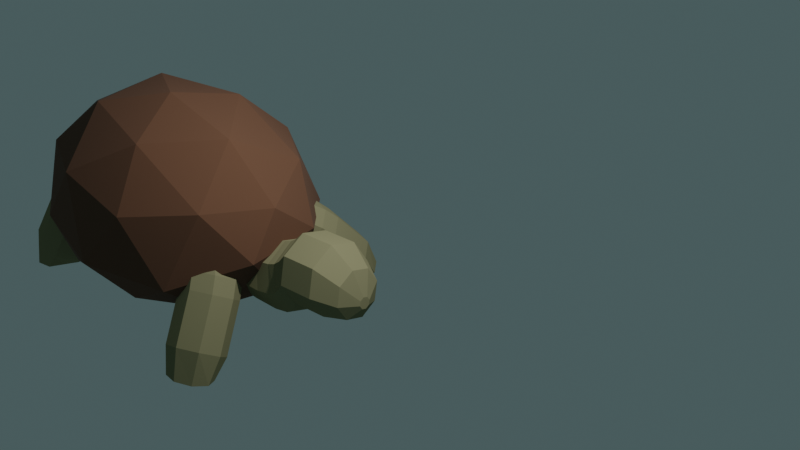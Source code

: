 # Source: Tortoise_Basic_model_.blend  (saved by Blender 2.80.75; exported with 4.5.12 LTS)
import bpy
from mathutils import Matrix  # noqa: F401  (used for matrix-valued properties, if any)

bpy.ops.wm.read_factory_settings(use_empty=True)
scene = bpy.context.scene
scene.name = 'Scene'

# ---- collections
col_collection = bpy.data.collections.new('Collection'); scene.collection.children.link(col_collection)

# ---- materials (node trees are filled in below, after node groups)
mat_shell = bpy.data.materials.new('shell')
mat_shell.use_transparent_shadow = False
mat_tortoise = bpy.data.materials.new('tortoise')
mat_tortoise.use_transparent_shadow = False

# ---- material node trees
mat_shell.use_nodes = True; mat_shell.node_tree.nodes.clear()
_N = mat_shell.node_tree.nodes; _L = mat_shell.node_tree.links
n0 = _N.new('ShaderNodeOutputMaterial'); n0.name = 'Material Output'; n0.location = (300, 300)
n1 = _N.new('ShaderNodeBsdfPrincipled'); n1.name = 'Principled BSDF'; n1.location = (10, 300)
n1.distribution = 'GGX'
n1.subsurface_method = 'BURLEY'
n1.inputs[0].default_value = (0.1193, 0.05368, 0.02788, 1.0)
n1.inputs[2].default_value = 1.0
n1.inputs[3].default_value = 1.45
n1.inputs[27].default_value = (0.0, 0.0, 0.0, 1.0)
n1.inputs[28].default_value = 1.0
_L.new(n1.outputs[0], n0.inputs[0])
n0.is_active_output = True
mat_tortoise.use_nodes = True; mat_tortoise.node_tree.nodes.clear()
_N = mat_tortoise.node_tree.nodes; _L = mat_tortoise.node_tree.links
n0 = _N.new('ShaderNodeOutputMaterial'); n0.name = 'Material Output'; n0.location = (300, 300)
n1 = _N.new('ShaderNodeBsdfPrincipled'); n1.name = 'Principled BSDF'; n1.location = (10, 300)
n1.distribution = 'GGX'
n1.subsurface_method = 'BURLEY'
n1.inputs[0].default_value = (0.2266, 0.2119, 0.117, 1.0)
n1.inputs[3].default_value = 1.45
n1.inputs[13].default_value = 0.0
n1.inputs[27].default_value = (0.0, 0.0, 0.0, 1.0)
n1.inputs[28].default_value = 1.0
_L.new(n1.outputs[0], n0.inputs[0])
n0.is_active_output = True

# ---- world
world_world = bpy.data.worlds.new('World'); scene.world = world_world
world_world.use_nodes = True; world_world.node_tree.nodes.clear()
_N = world_world.node_tree.nodes; _L = world_world.node_tree.links
n0 = _N.new('ShaderNodeOutputWorld'); n0.name = 'World Output'; n0.location = (300, 300)
n1 = _N.new('ShaderNodeBackground'); n1.name = 'Background'; n1.location = (10, 300)
n1.inputs[0].default_value = (0.05365, 0.08486, 0.08713, 1.0)
_L.new(n1.outputs[0], n0.inputs[0])
n0.is_active_output = True
world_world.color = (0.05088, 0.05088, 0.05088)
world_world.use_sun_shadow = False
world_world.sun_shadow_jitter_overblur = 0.0

# ---- cameras
cam_camera = bpy.data.cameras.new('Camera')

# ---- lights
light_light = bpy.data.lights.new('Light', 'POINT')
light_light.transmission_factor = 0.0
light_light.energy = 1000.0
light_light.shadow_soft_size = 0.1
light_light.shadow_maximum_resolution = 0.006
light_light.use_absolute_resolution = True

# ---- meshes
me_icosphere = bpy.data.meshes.new('Icosphere')
me_icosphere.from_pydata([(0.0, 0.0, -0.9527), (1.223, -0.8885, -0.5138), (-0.4671, -1.438, -0.5138), (-1.512, 0.0, -0.5138), (-0.4671, 1.438, -0.5138), (1.223, 0.8885, -0.5138), (0.4671, -1.438, 0.7558), (-1.223, -0.8885, 0.7558), (-1.223, 0.8885, 0.7558), (0.4671, 1.438, 0.7558), (1.512, 0.0, 0.7558), (0.0, 0.0, 1.69), (-0.2745, -0.845, -0.8874), (0.7188, -0.5222, -0.8874), (0.4442, -1.367, -0.5843), (1.438, 0.0, -0.5843), (0.7188, 0.5222, -0.8874), (-0.8885, 0.0, -0.8874), (-1.163, -0.845, -0.5843), (-0.2745, 0.845, -0.8874), (-1.163, 0.845, -0.5843), (0.4442, 1.367, -0.5843), (1.607, -0.5222, 0.2239), (1.607, 0.5222, 0.2239), (0.0, -1.69, -0.1124), (0.9934, -1.367, -0.1124), (-1.607, -0.5222, -0.1124), (-0.9934, -1.367, -0.1124), (-0.9934, 1.367, -0.1124), (-1.607, 0.5222, -0.1124), (0.9934, 1.367, -0.1124), (0.0, 1.69, -0.1124), (1.163, -0.845, 0.8885), (-0.4442, -1.367, 0.8885), (-1.438, 0.0, 0.8885), (-0.4442, 1.367, 0.8885), (1.163, 0.845, 0.8885), (0.2745, -0.845, 1.438), (0.8885, 0.0, 1.438), (-0.7188, -0.5222, 1.438), (-0.7188, 0.5222, 1.438), (0.2745, 0.845, 1.438)], [], [(0, 13, 12), (1, 13, 15), (0, 12, 17), (0, 17, 19), (0, 19, 16), (2, 14, 24), (3, 18, 26), (4, 20, 28), (5, 21, 30), (1, 22, 25), (2, 24, 27), (3, 26, 29), (4, 28, 31), (5, 30, 23), (6, 32, 37), (7, 33, 39), (8, 34, 40), (9, 35, 41), (10, 36, 38), (38, 41, 11), (38, 36, 41), (36, 9, 41), (41, 40, 11), (41, 35, 40), (35, 8, 40), (40, 39, 11), (40, 34, 39), (34, 7, 39), (39, 37, 11), (39, 33, 37), (33, 6, 37), (37, 38, 11), (37, 32, 38), (32, 10, 38), (23, 36, 10), (23, 30, 36), (30, 9, 36), (31, 35, 9), (31, 28, 35), (28, 8, 35), (29, 34, 8), (29, 26, 34), (26, 7, 34), (27, 33, 7), (27, 24, 33), (24, 6, 33), (25, 32, 6), (25, 22, 32), (22, 10, 32), (30, 31, 9), (30, 21, 31), (21, 4, 31), (28, 29, 8), (28, 20, 29), (20, 3, 29), (26, 27, 7), (26, 18, 27), (18, 2, 27), (24, 25, 6), (24, 14, 25), (14, 1, 25), (22, 23, 10), (16, 21, 5), (16, 19, 21), (19, 4, 21), (19, 20, 4), (19, 17, 20), (17, 3, 20), (17, 18, 3), (17, 12, 18), (12, 2, 18), (15, 16, 5), (15, 13, 16), (13, 0, 16), (12, 14, 2), (12, 13, 14), (13, 1, 14), (15, 5, 23), (23, 22, 15), (15, 22, 1)])
_uv = me_icosphere.uv_layers.new(name='UVMap')
_uv.uv.foreach_set('vector', [0.8182, 0.0, 0.7727, 0.07873, 0.8636, 0.07873, 0.7273, 0.1575, 0.6818, 0.07873, 0.6364, 0.1575, 0.09091, 0.0, 0.04545, 0.07873, 0.1364, 0.07873, 0.2727, 0.0, 0.2273, 0.07873, 0.3182, 0.07873, 0.4545, 0.0, 0.4091, 0.07873, 0.5, 0.07873, 0.9091, 0.1575, 0.8182, 0.1575, 0.8636, 0.2362, 0.1818, 0.1575, 0.09091, 0.1575, 0.1364, 0.2362, 0.3636, 0.1575, 0.2727, 0.1575, 0.3182, 0.2362, 0.5455, 0.1575, 0.4545, 0.1575, 0.5, 0.2362, 0.7273, 0.1575, 0.6818, 0.2362, 0.7727, 0.2362, 0.9091, 0.1575, 0.8636, 0.2362, 0.9545, 0.2362, 0.1818, 0.1575, 0.1364, 0.2362, 0.2273, 0.2362, 0.3636, 0.1575, 0.3182, 0.2362, 0.4091, 0.2362, 0.5455, 0.1575, 0.5, 0.2362, 0.5909, 0.2362, 0.8182, 0.3149, 0.7273, 0.3149, 0.7727, 0.3937, 1.0, 0.3149, 0.9091, 0.3149, 0.9545, 0.3937, 0.2727, 0.3149, 0.1818, 0.3149, 0.2273, 0.3937, 0.4545, 0.3149, 0.3636, 0.3149, 0.4091, 0.3937, 0.6364, 0.3149, 0.5455, 0.3149, 0.5909, 0.3937, 0.5909, 0.3937, 0.5, 0.3937, 0.5455, 0.4724, 0.5909, 0.3937, 0.5455, 0.3149, 0.5, 0.3937, 0.5455, 0.3149, 0.4545, 0.3149, 0.5, 0.3937, 0.4091, 0.3937, 0.3182, 0.3937, 0.3636, 0.4724, 0.4091, 0.3937, 0.3636, 0.3149, 0.3182, 0.3937, 0.3636, 0.3149, 0.2727, 0.3149, 0.3182, 0.3937, 0.2273, 0.3937, 0.1364, 0.3937, 0.1818, 0.4724, 0.2273, 0.3937, 0.1818, 0.3149, 0.1364, 0.3937, 0.1818, 0.3149, 0.09091, 0.3149, 0.1364, 0.3937, 0.9545, 0.3937, 0.8636, 0.3937, 0.9091, 0.4724, 0.9545, 0.3937, 0.9091, 0.3149, 0.8636, 0.3937, 0.9091, 0.3149, 0.8182, 0.3149, 0.8636, 0.3937, 0.7727, 0.3937, 0.6818, 0.3937, 0.7273, 0.4724, 0.7727, 0.3937, 0.7273, 0.3149, 0.6818, 0.3937, 0.7273, 0.3149, 0.6364, 0.3149, 0.6818, 0.3937, 0.5909, 0.2362, 0.5455, 0.3149, 0.6364, 0.3149, 0.5909, 0.2362, 0.5, 0.2362, 0.5455, 0.3149, 0.5, 0.2362, 0.4545, 0.3149, 0.5455, 0.3149, 0.4091, 0.2362, 0.3636, 0.3149, 0.4545, 0.3149, 0.4091, 0.2362, 0.3182, 0.2362, 0.3636, 0.3149, 0.3182, 0.2362, 0.2727, 0.3149, 0.3636, 0.3149, 0.2273, 0.2362, 0.1818, 0.3149, 0.2727, 0.3149, 0.2273, 0.2362, 0.1364, 0.2362, 0.1818, 0.3149, 0.1364, 0.2362, 0.09091, 0.3149, 0.1818, 0.3149, 0.9545, 0.2362, 0.9091, 0.3149, 1.0, 0.3149, 0.9545, 0.2362, 0.8636, 0.2362, 0.9091, 0.3149, 0.8636, 0.2362, 0.8182, 0.3149, 0.9091, 0.3149, 0.7727, 0.2362, 0.7273, 0.3149, 0.8182, 0.3149, 0.7727, 0.2362, 0.6818, 0.2362, 0.7273, 0.3149, 0.6818, 0.2362, 0.6364, 0.3149, 0.7273, 0.3149, 0.5, 0.2362, 0.4091, 0.2362, 0.4545, 0.3149, 0.5, 0.2362, 0.4545, 0.1575, 0.4091, 0.2362, 0.4545, 0.1575, 0.3636, 0.1575, 0.4091, 0.2362, 0.3182, 0.2362, 0.2273, 0.2362, 0.2727, 0.3149, 0.3182, 0.2362, 0.2727, 0.1575, 0.2273, 0.2362, 0.2727, 0.1575, 0.1818, 0.1575, 0.2273, 0.2362, 0.1364, 0.2362, 0.04545, 0.2362, 0.09091, 0.3149, 0.1364, 0.2362, 0.09091, 0.1575, 0.04545, 0.2362, 0.09091, 0.1575, 0.0, 0.1575, 0.04545, 0.2362, 0.8636, 0.2362, 0.7727, 0.2362, 0.8182, 0.3149, 0.8636, 0.2362, 0.8182, 0.1575, 0.7727, 0.2362, 0.8182, 0.1575, 0.7273, 0.1575, 0.7727, 0.2362, 0.6818, 0.2362, 0.5909, 0.2362, 0.6364, 0.3149, 0.5, 0.07873, 0.4545, 0.1575, 0.5455, 0.1575, 0.5, 0.07873, 0.4091, 0.07873, 0.4545, 0.1575, 0.4091, 0.07873, 0.3636, 0.1575, 0.4545, 0.1575, 0.3182, 0.07873, 0.2727, 0.1575, 0.3636, 0.1575, 0.3182, 0.07873, 0.2273, 0.07873, 0.2727, 0.1575, 0.2273, 0.07873, 0.1818, 0.1575, 0.2727, 0.1575, 0.1364, 0.07873, 0.09091, 0.1575, 0.1818, 0.1575, 0.1364, 0.07873, 0.04545, 0.07873, 0.09091, 0.1575, 0.04545, 0.07873, 0.0, 0.1575, 0.09091, 0.1575, 0.6364, 0.1575, 0.5909, 0.07873, 0.5455, 0.1575, 0.6364, 0.1575, 0.6818, 0.07873, 0.5909, 0.07873, 0.6818, 0.07873, 0.6364, 0.0, 0.5909, 0.07873, 0.8636, 0.07873, 0.8182, 0.1575, 0.9091, 0.1575, 0.8636, 0.07873, 0.7727, 0.07873, 0.8182, 0.1575, 0.7727, 0.07873, 0.7273, 0.1575, 0.8182, 0.1575, 0.6364, 0.1575, 0.5455, 0.1575, 0.5909, 0.2362, 0.5909, 0.2362, 0.6818, 0.2362, 0.6364, 0.1575, 0.6364, 0.1575, 0.6818, 0.2362, 0.7273, 0.1575])
me_icosphere.materials.append(mat_shell)
me_icosphere.use_remesh_preserve_volume = False
me_icosphere.use_remesh_preserve_attributes = False
me_icosphere.use_mirror_vertex_groups = False
me_icosphere.update()
me_cylinder = bpy.data.meshes.new('Cylinder')
me_cylinder.from_pydata([(-0.2797, 0.38, -0.8665), (-0.01099, 0.2687, -0.8665), (0.1003, -1.661e-08, -0.8665), (-0.01099, -0.2687, -0.8665), (-0.2797, -0.38, -0.8665), (-0.5484, -0.2687, -0.8665), (-0.6597, 4.531e-09, -0.8665), (-0.5484, 0.2687, -0.8665), (0.2406, 0.06337, 1.018), (-0.0008801, 0.38, 0.7076), (0.1481, 0.2611, 0.9477), (0.2838, 0.04481, 1.006), (0.2582, 0.2687, 0.6363), (0.3261, 0.1846, 0.8987), (0.3017, 7.451e-09, 1.001), (0.3655, -1.661e-08, 0.6067), (0.3998, -7.451e-09, 0.8784), (0.2838, -0.04481, 1.006), (0.2582, -0.2687, 0.6363), (0.3261, -0.1846, 0.8987), (0.2406, -0.06337, 1.018), (-0.0008801, -0.38, 0.7076), (0.1481, -0.2611, 0.9477), (0.1974, -0.04481, 1.029), (-0.2599, -0.2687, 0.7789), (-0.02992, -0.1846, 0.9967), (0.1795, 1.49e-08, 1.034), (-0.3673, 4.531e-09, 0.8084), (-0.1037, 8.382e-09, 1.017), (0.1974, 0.04481, 1.029), (-0.2599, 0.2687, 0.7789), (-0.02992, 0.1846, 0.9967), (-0.1505, 0.38, -0.5875), (-0.04407, 0.38, -0.2577), (0.1184, 0.2687, -0.5871), (0.2247, 0.2687, -0.2576), (-0.419, 0.2687, -0.5871), (-0.3127, 0.2687, -0.2576), (0.2299, -1.661e-08, -0.5867), (0.336, -1.676e-08, -0.2575), (0.1184, -0.2687, -0.5871), (0.2247, -0.2687, -0.2576), (-0.1505, -0.38, -0.5875), (-0.04407, -0.38, -0.2577), (-0.419, -0.2687, -0.5871), (-0.3127, -0.2687, -0.2576), (-0.5301, 4.531e-09, -0.5867), (-0.424, 4.657e-09, -0.2575), (-0.1235, 0.38, 0.2622), (0.1356, 0.2687, 0.1909), (-0.3825, 0.2687, 0.3335), (0.2429, -1.661e-08, 0.1614), (-0.4899, 4.531e-09, 0.3631), (0.1356, -0.2687, 0.1909), (-0.1235, -0.38, 0.2622), (-0.3825, -0.2687, 0.3335), (-0.01638, 0.38, -0.04618), (-0.07344, 0.38, 0.188), (-0.02631, 0.38, 0.07425), (0.2523, 0.2687, -0.04616), (0.149, 0.2687, 0.1797), (0.2288, 0.2687, 0.07182), (-0.3187, 0.2687, 0.1908), (-0.2851, 0.2687, -0.04616), (-0.2881, 0.2687, 0.07508), (0.2451, -1.661e-08, 0.16), (0.3637, -1.667e-08, -0.04615), (0.3357, -1.676e-08, 0.06607), (0.2523, -0.2687, -0.04616), (0.149, -0.2687, 0.1797), (0.2288, -0.2687, 0.07182), (-0.01638, -0.38, -0.04618), (-0.07344, -0.38, 0.188), (-0.02631, -0.38, 0.07425), (-0.2851, -0.2687, -0.04616), (-0.3187, -0.2687, 0.1908), (-0.2881, -0.2687, 0.07508), (-0.3963, 4.578e-09, -0.04615), (-0.4241, 4.531e-09, 0.1931), (-0.3977, 4.657e-09, 0.07575)], [], [(1, 34, 38, 2), (3, 40, 42, 4), (4, 42, 44, 5), (5, 44, 46, 6), (6, 46, 36, 7), (7, 36, 32, 0), (52, 27, 30, 50), (0, 1, 2, 3, 4, 5, 6, 7), (12, 9, 10, 13), (13, 10, 8, 11), (15, 12, 13, 16), (16, 13, 11, 14), (18, 15, 16, 19), (19, 16, 14, 17), (21, 18, 19, 22), (22, 19, 17, 20), (24, 21, 22, 25), (25, 22, 20, 23), (27, 24, 25, 28), (28, 25, 23, 26), (30, 27, 28, 31), (31, 28, 26, 29), (9, 30, 31, 10), (10, 31, 29, 8), (11, 8, 29, 26, 23, 20, 17, 14), (49, 12, 15, 51), (50, 30, 9, 48), (2, 38, 40, 3), (55, 24, 27, 52), (54, 21, 24, 55), (53, 18, 21, 54), (51, 15, 18, 53), (0, 32, 34, 1), (60, 49, 51, 65), (35, 39, 38, 34), (62, 50, 48, 57), (33, 35, 34, 32), (66, 68, 41, 39), (47, 37, 36, 46), (75, 55, 52, 78), (45, 47, 46, 44), (72, 54, 55, 75), (43, 45, 44, 42), (69, 53, 54, 72), (41, 43, 42, 40), (65, 51, 53, 69), (39, 41, 40, 38), (56, 59, 35, 33), (37, 33, 32, 36), (48, 9, 12, 49), (59, 66, 39, 35), (68, 71, 43, 41), (71, 74, 45, 43), (74, 77, 47, 45), (57, 48, 49, 60), (78, 52, 50, 62), (77, 63, 37, 47), (60, 65, 67, 61), (61, 67, 66, 59), (57, 60, 61, 58), (58, 61, 59, 56), (78, 62, 64, 79), (79, 64, 63, 77), (75, 78, 79, 76), (76, 79, 77, 74), (72, 75, 76, 73), (73, 76, 74, 71), (69, 72, 73, 70), (70, 73, 71, 68), (65, 69, 70, 67), (67, 70, 68, 66), (62, 57, 58, 64), (64, 58, 56, 63), (63, 56, 33, 37)])
_uv = me_cylinder.uv_layers.new(name='UVMap')
_uv.uv.foreach_set('vector', [0.875, 0.5, 0.875, 0.5853, 0.75, 0.5854, 0.75, 0.5, 0.625, 0.5, 0.625, 0.5853, 0.5, 0.5852, 0.5, 0.5, 0.5, 0.5, 0.5, 0.5852, 0.375, 0.5853, 0.375, 0.5, 0.375, 0.5, 0.375, 0.5853, 0.25, 0.5854, 0.25, 0.5, 0.25, 0.5, 0.25, 0.5854, 0.125, 0.5853, 0.125, 0.5, 0.125, 0.5, 0.125, 0.5853, 0.0, 0.5852, 0.0, 0.5, 0.25, 0.8114, 0.25, 0.9269, 0.125, 0.9269, 0.125, 0.8114, 0.75, 0.49, 0.9197, 0.4197, 0.99, 0.25, 0.9197, 0.08029, 0.75, 0.01, 0.5803, 0.08029, 0.51, 0.25, 0.5803, 0.4197, 0.875, 0.9269, 1.0, 0.9269, 0.9804, 1.0, 0.8946, 1.0, 0.3932, 0.4307, 0.2765, 0.479, 0.25, 0.29, 0.2783, 0.2783, 0.75, 0.9269, 0.875, 0.9269, 0.8554, 1.0, 0.7696, 1.0, 0.479, 0.2765, 0.4307, 0.3932, 0.2783, 0.2783, 0.29, 0.25, 0.625, 0.9269, 0.75, 0.9269, 0.7304, 1.0, 0.6446, 1.0, 0.4307, 0.1068, 0.479, 0.2235, 0.29, 0.25, 0.2783, 0.2217, 0.5, 0.9269, 0.625, 0.9269, 0.6054, 1.0, 0.5196, 1.0, 0.2765, 0.021, 0.3932, 0.0693, 0.2783, 0.2217, 0.25, 0.21, 0.375, 0.9269, 0.5, 0.9269, 0.4804, 1.0, 0.3946, 1.0, 0.1068, 0.0693, 0.2235, 0.021, 0.25, 0.21, 0.2217, 0.2217, 0.25, 0.9269, 0.375, 0.9269, 0.3554, 1.0, 0.2696, 1.0, 0.021, 0.2235, 0.0693, 0.1068, 0.2217, 0.2217, 0.21, 0.25, 0.125, 0.9269, 0.25, 0.9269, 0.2304, 1.0, 0.1446, 1.0, 0.0693, 0.3932, 0.021, 0.2765, 0.21, 0.25, 0.2217, 0.2783, 0.0, 0.9269, 0.125, 0.9269, 0.1054, 1.0, 0.01955, 1.0, 0.2235, 0.479, 0.1068, 0.4307, 0.2217, 0.2783, 0.25, 0.29, 0.2783, 0.2783, 0.25, 0.29, 0.2217, 0.2783, 0.21, 0.25, 0.2217, 0.2217, 0.25, 0.21, 0.2783, 0.2217, 0.29, 0.25, 0.875, 0.8114, 0.875, 0.9269, 0.75, 0.9269, 0.75, 0.8114, 0.125, 0.8114, 0.125, 0.9269, 0.0, 0.9269, 0.0, 0.8114, 0.75, 0.5, 0.75, 0.5854, 0.625, 0.5853, 0.625, 0.5, 0.375, 0.8114, 0.375, 0.9269, 0.25, 0.9269, 0.25, 0.8114, 0.5, 0.8114, 0.5, 0.9269, 0.375, 0.9269, 0.375, 0.8114, 0.625, 0.8114, 0.625, 0.9269, 0.5, 0.9269, 0.5, 0.8114, 0.75, 0.8114, 0.75, 0.9269, 0.625, 0.9269, 0.625, 0.8114, 1.0, 0.5, 1.0, 0.5852, 0.875, 0.5853, 0.875, 0.5, 0.875, 0.8072, 0.875, 0.8114, 0.75, 0.8114, 0.75, 0.8107, 0.8837, 0.6843, 0.75, 0.6843, 0.75, 0.5854, 0.875, 0.5853, 0.125, 0.788, 0.125, 0.8114, 0.0, 0.8114, 0.0, 0.7945, 1.0, 0.6843, 0.8837, 0.6843, 0.875, 0.5853, 1.0, 0.5852, 0.75, 0.738, 0.6218, 0.738, 0.6163, 0.6843, 0.75, 0.6843, 0.25, 0.6843, 0.1286, 0.6843, 0.125, 0.5853, 0.25, 0.5854, 0.375, 0.788, 0.375, 0.8114, 0.25, 0.8114, 0.25, 0.7865, 0.3714, 0.6843, 0.25, 0.6843, 0.25, 0.5854, 0.375, 0.5853, 0.5, 0.7945, 0.5, 0.8114, 0.375, 0.8114, 0.375, 0.788, 0.4912, 0.6843, 0.3714, 0.6843, 0.375, 0.5853, 0.5, 0.5852, 0.625, 0.8072, 0.625, 0.8114, 0.5, 0.8114, 0.5, 0.7945, 0.6163, 0.6843, 0.4912, 0.6843, 0.5, 0.5852, 0.625, 0.5853, 0.75, 0.8107, 0.75, 0.8114, 0.625, 0.8114, 0.625, 0.8072, 0.75, 0.6843, 0.6163, 0.6843, 0.625, 0.5853, 0.75, 0.5854, 1.0, 0.738, 0.8782, 0.738, 0.8837, 0.6843, 1.0, 0.6843, 0.1286, 0.6843, 0.0175, 0.6843, 0.0, 0.5852, 0.125, 0.5853, 1.0, 0.8114, 1.0, 0.9269, 0.875, 0.9269, 0.875, 0.8114, 0.8782, 0.738, 0.75, 0.738, 0.75, 0.6843, 0.8837, 0.6843, 0.6218, 0.738, 0.4967, 0.738, 0.4912, 0.6843, 0.6163, 0.6843, 0.4967, 0.738, 0.3737, 0.738, 0.3714, 0.6843, 0.4912, 0.6843, 0.3737, 0.738, 0.25, 0.738, 0.25, 0.6843, 0.3714, 0.6843, 1.0, 0.7945, 1.0, 0.8114, 0.875, 0.8114, 0.875, 0.8072, 0.25, 0.7865, 0.25, 0.8114, 0.125, 0.8114, 0.125, 0.788, 0.25, 0.738, 0.1263, 0.738, 0.1286, 0.6843, 0.25, 0.6843, 0.875, 0.8072, 0.75, 0.8107, 0.75, 0.7697, 0.8829, 0.7697, 0.8829, 0.7697, 0.75, 0.7697, 0.75, 0.738, 0.8782, 0.738, 1.0, 0.7945, 0.875, 0.8072, 0.8829, 0.7697, 1.0, 0.7697, 1.0, 0.7697, 0.8829, 0.7697, 0.8782, 0.738, 1.0, 0.738, 0.25, 0.7865, 0.125, 0.788, 0.1266, 0.7697, 0.25, 0.7697, 0.25, 0.7697, 0.1266, 0.7697, 0.1263, 0.738, 0.25, 0.738, 0.375, 0.788, 0.25, 0.7865, 0.25, 0.7697, 0.3734, 0.7697, 0.3734, 0.7697, 0.25, 0.7697, 0.25, 0.738, 0.3737, 0.738, 0.5, 0.7945, 0.375, 0.788, 0.3734, 0.7697, 0.4948, 0.7697, 0.4948, 0.7697, 0.3734, 0.7697, 0.3737, 0.738, 0.4967, 0.738, 0.625, 0.8072, 0.5, 0.7945, 0.4948, 0.7697, 0.6171, 0.7697, 0.6171, 0.7697, 0.4948, 0.7697, 0.4967, 0.738, 0.6218, 0.738, 0.75, 0.8107, 0.625, 0.8072, 0.6171, 0.7697, 0.75, 0.7697, 0.75, 0.7697, 0.6171, 0.7697, 0.6218, 0.738, 0.75, 0.738, 0.125, 0.788, 0.0, 0.7945, 0.01045, 0.7697, 0.1266, 0.7697, 0.1266, 0.7697, 0.01045, 0.7697, 0.006505, 0.738, 0.1263, 0.738, 0.1263, 0.738, 0.006505, 0.738, 0.0175, 0.6843, 0.1286, 0.6843])
me_cylinder.materials.append(mat_tortoise)
me_cylinder.use_remesh_preserve_volume = False
me_cylinder.use_remesh_preserve_attributes = False
me_cylinder.use_mirror_vertex_groups = False
me_cylinder.update()
me_cylinder_001 = bpy.data.meshes.new('Cylinder.001')
me_cylinder_001.from_pydata([(-0.3191, 1.186, 0.8479), (-0.05041, 1.075, 0.8479), (0.06089, 0.8064, 0.8479), (-0.05041, 0.5377, 0.8479), (-0.3191, 0.4264, 0.8479), (-0.5878, 0.5377, 0.8479), (-0.6991, 0.8064, 0.8479), (-0.5878, 1.075, 0.8479), (0.0, 0.38, -0.5629), (0.2687, 0.2687, -0.5629), (0.38, -1.661e-08, -0.5629), (0.2687, -0.2687, -0.5629), (-3.322e-08, -0.38, -0.5629), (-0.2687, -0.2687, -0.5629), (-0.4511, 0.04135, -0.6358), (-0.3334, 0.3063, -0.6292), (0.03258, -0.008872, -0.9666), (-0.06715, 0.419, -0.727), (0.0326, 0.28, -0.8918), (0.03799, -0.01083, -0.9684), (0.2687, 0.2687, -0.6582), (0.1933, 0.222, -0.9437), (0.03962, -0.01718, -0.9697), (0.38, -1.661e-08, -0.6582), (0.2414, 0.03347, -0.9841), (0.0365, -0.02421, -0.9699), (0.2687, -0.2687, -0.6582), (0.1488, -0.175, -0.9893), (0.03046, -0.02779, -0.9688), (-3.322e-08, -0.38, -0.6582), (-0.03026, -0.2814, -0.9562), (0.02505, -0.02583, -0.967), (-0.2687, -0.2687, -0.6582), (-0.191, -0.2233, -0.9042), (0.02343, -0.01948, -0.9657), (-0.4125, 0.01887, -0.6915), (-0.2391, -0.03483, -0.8638), (0.02655, -0.01246, -0.9655), (-0.2948, 0.2839, -0.6849), (-0.1465, 0.1737, -0.8586), (-0.1122, 0.6634, 0.4397), (0.0, 0.38, -0.09641), (-0.05608, 0.5217, 0.2869), (-0.01503, 0.418, 0.0907), (0.2687, 0.2687, -0.09641), (0.1556, 0.5546, 0.4417), (0.2535, 0.307, 0.09096), (0.2121, 0.4116, 0.2879), (0.38, -1.661e-08, -0.09641), (0.2668, 0.286, 0.4418), (0.3648, 0.03832, 0.09097), (0.3234, 0.143, 0.288), (0.2687, -0.2687, -0.09641), (0.1565, 0.01475, 0.4398), (0.2537, -0.2307, 0.0907), (0.2126, -0.127, 0.287), (-3.322e-08, -0.38, -0.09641), (-0.1122, -0.09661, 0.4397), (-0.01503, -0.342, 0.0907), (-0.05608, -0.2383, 0.2869), (-0.2687, -0.2687, -0.09641), (-0.3818, 0.01718, 0.4417), (-0.2839, -0.2304, 0.09096), (-0.3253, -0.1258, 0.2879), (-0.38, 4.531e-09, -0.09641), (-0.4932, 0.286, 0.4418), (-0.3952, 0.03832, 0.09097), (-0.4366, 0.143, 0.288), (-0.2687, 0.2687, -0.09641), (-0.3809, 0.5522, 0.4398), (-0.2837, 0.3067, 0.0907), (-0.3248, 0.4104, 0.287)], [], [(15, 68, 41, 8), (10, 48, 52, 11), (11, 52, 56, 12), (12, 56, 60, 13), (13, 60, 64, 14), (14, 64, 68, 15), (1, 0, 7, 6, 5, 4, 3, 2), (8, 41, 44, 9), (38, 15, 8, 17), (20, 9, 10, 23), (35, 14, 15, 38), (32, 13, 14, 35), (29, 12, 13, 32), (26, 11, 12, 29), (23, 10, 11, 26), (16, 19, 22, 25, 28, 31, 34, 37), (17, 20, 21, 18), (18, 21, 19, 16), (20, 23, 24, 21), (21, 24, 22, 19), (23, 26, 27, 24), (24, 27, 25, 22), (26, 29, 30, 27), (27, 30, 28, 25), (29, 32, 33, 30), (30, 33, 31, 28), (32, 35, 36, 33), (33, 36, 34, 31), (35, 38, 39, 36), (36, 39, 37, 34), (38, 17, 18, 39), (39, 18, 16, 37), (17, 8, 9, 20), (9, 44, 48, 10), (65, 6, 7, 69), (61, 5, 6, 65), (57, 4, 5, 61), (53, 3, 4, 57), (49, 2, 3, 53), (45, 1, 2, 49), (40, 0, 1, 45), (69, 40, 42, 71), (71, 42, 43, 70), (70, 43, 41, 68), (65, 69, 71, 67), (67, 71, 70, 66), (66, 70, 68, 64), (61, 65, 67, 63), (63, 67, 66, 62), (62, 66, 64, 60), (57, 61, 63, 59), (59, 63, 62, 58), (58, 62, 60, 56), (53, 57, 59, 55), (55, 59, 58, 54), (54, 58, 56, 52), (49, 53, 55, 51), (51, 55, 54, 50), (50, 54, 52, 48), (45, 49, 51, 47), (47, 51, 50, 46), (46, 50, 48, 44), (40, 45, 47, 42), (42, 47, 46, 43), (43, 46, 44, 41), (69, 7, 0, 40)])
_uv = me_cylinder_001.uv_layers.new(name='UVMap')
_uv.uv.foreach_set('vector', [0.125, 0.6093, 0.125, 0.7259, 0.0, 0.7259, 0.0, 0.6093, 0.75, 0.6093, 0.75, 0.7259, 0.625, 0.7259, 0.625, 0.6093, 0.625, 0.6093, 0.625, 0.7259, 0.5, 0.7259, 0.5, 0.6093, 0.5, 0.6093, 0.5, 0.7259, 0.375, 0.7259, 0.375, 0.6093, 0.375, 0.6093, 0.375, 0.7259, 0.25, 0.7259, 0.25, 0.6093, 0.25, 0.6093, 0.25, 0.7259, 0.125, 0.7259, 0.125, 0.6093, 0.4197, 0.4197, 0.25, 0.49, 0.08029, 0.4197, 0.01, 0.25, 0.08029, 0.08029, 0.25, 0.01, 0.4197, 0.08029, 0.49, 0.25, 1.0, 0.6093, 1.0, 0.7259, 0.875, 0.7259, 0.875, 0.6093, 0.125, 0.5854, 0.125, 0.6093, 0.0, 0.6093, 0.0, 0.5854, 0.875, 0.5854, 0.875, 0.6093, 0.75, 0.6093, 0.75, 0.5854, 0.25, 0.5854, 0.25, 0.6093, 0.125, 0.6093, 0.125, 0.5854, 0.375, 0.5854, 0.375, 0.6093, 0.25, 0.6093, 0.25, 0.5854, 0.5, 0.5854, 0.5, 0.6093, 0.375, 0.6093, 0.375, 0.5854, 0.625, 0.5854, 0.625, 0.6093, 0.5, 0.6093, 0.5, 0.5854, 0.75, 0.5854, 0.75, 0.6093, 0.625, 0.6093, 0.625, 0.5854, 0.75, 0.2564, 0.7545, 0.2545, 0.7564, 0.25, 0.7545, 0.2455, 0.75, 0.2436, 0.7455, 0.2455, 0.7436, 0.25, 0.7455, 0.2545, 1.0, 0.5854, 0.875, 0.5854, 0.8883, 0.5, 0.9867, 0.5, 0.7681, 0.4825, 0.9016, 0.4272, 0.7545, 0.2545, 0.75, 0.2564, 0.875, 0.5854, 0.75, 0.5854, 0.7633, 0.5, 0.8617, 0.5, 0.9272, 0.4016, 0.9825, 0.2681, 0.7564, 0.25, 0.7545, 0.2545, 0.75, 0.5854, 0.625, 0.5854, 0.6383, 0.5, 0.7367, 0.5, 0.9825, 0.2319, 0.9272, 0.09838, 0.7545, 0.2455, 0.7564, 0.25, 0.625, 0.5854, 0.5, 0.5854, 0.5133, 0.5, 0.6117, 0.5, 0.9016, 0.0728, 0.7681, 0.01749, 0.75, 0.2436, 0.7545, 0.2455, 0.5, 0.5854, 0.375, 0.5854, 0.3883, 0.5, 0.4867, 0.5, 0.7319, 0.01749, 0.5984, 0.0728, 0.7455, 0.2455, 0.75, 0.2436, 0.375, 0.5854, 0.25, 0.5854, 0.2633, 0.5, 0.3617, 0.5, 0.5728, 0.09838, 0.5175, 0.2319, 0.7436, 0.25, 0.7455, 0.2455, 0.25, 0.5854, 0.125, 0.5854, 0.1383, 0.5, 0.2367, 0.5, 0.5175, 0.2681, 0.5728, 0.4016, 0.7455, 0.2545, 0.7436, 0.25, 0.125, 0.5854, 0.0, 0.5854, 0.01332, 0.5, 0.1117, 0.5, 0.5984, 0.4272, 0.7319, 0.4825, 0.75, 0.2564, 0.7455, 0.2545, 1.0, 0.5854, 1.0, 0.6093, 0.875, 0.6093, 0.875, 0.5854, 0.875, 0.6093, 0.875, 0.7259, 0.75, 0.7259, 0.75, 0.6093, 0.25, 0.8739, 0.25, 1.0, 0.125, 1.0, 0.125, 0.8733, 0.375, 0.8739, 0.375, 1.0, 0.25, 1.0, 0.25, 0.8739, 0.5, 0.8733, 0.5, 1.0, 0.375, 1.0, 0.375, 0.8739, 0.625, 0.8733, 0.625, 1.0, 0.5, 1.0, 0.5, 0.8733, 0.75, 0.8739, 0.75, 1.0, 0.625, 1.0, 0.625, 0.8733, 0.875, 0.8739, 0.875, 1.0, 0.75, 1.0, 0.75, 0.8739, 1.0, 0.8733, 1.0, 1.0, 0.875, 1.0, 0.875, 0.8739, 0.125, 0.8733, 0.0, 0.8733, -0.0001368, 0.8344, 0.1203, 0.8333, 0.1203, 0.8333, -0.0001368, 0.8344, -0.0002784, 0.7727, 0.1186, 0.7727, 0.1186, 0.7727, -0.0002784, 0.7727, 0.0, 0.7259, 0.125, 0.7259, 0.25, 0.8739, 0.125, 0.8733, 0.1203, 0.8333, 0.2328, 0.8293, 0.2328, 0.8293, 0.1203, 0.8333, 0.1186, 0.7727, 0.2348, 0.7727, 0.2348, 0.7727, 0.1186, 0.7727, 0.125, 0.7259, 0.25, 0.7259, 0.375, 0.8739, 0.25, 0.8739, 0.2328, 0.8293, 0.3581, 0.8294, 0.3581, 0.8294, 0.2328, 0.8293, 0.2348, 0.7727, 0.36, 0.7727, 0.36, 0.7727, 0.2348, 0.7727, 0.25, 0.7259, 0.375, 0.7259, 0.5, 0.8733, 0.375, 0.8739, 0.3581, 0.8294, 0.4957, 0.8334, 0.4957, 0.8334, 0.3581, 0.8294, 0.36, 0.7727, 0.494, 0.7727, 0.494, 0.7727, 0.36, 0.7727, 0.375, 0.7259, 0.5, 0.7259, 0.625, 0.8733, 0.5, 0.8733, 0.4957, 0.8334, 0.6297, 0.8333, 0.6297, 0.8333, 0.4957, 0.8334, 0.494, 0.7727, 0.6314, 0.7727, 0.6314, 0.7727, 0.494, 0.7727, 0.5, 0.7259, 0.625, 0.7259, 0.75, 0.8739, 0.625, 0.8733, 0.6297, 0.8333, 0.7672, 0.8293, 0.7672, 0.8293, 0.6297, 0.8333, 0.6314, 0.7727, 0.7652, 0.7727, 0.7652, 0.7727, 0.6314, 0.7727, 0.625, 0.7259, 0.75, 0.7259, 0.875, 0.8739, 0.75, 0.8739, 0.7672, 0.8293, 0.8919, 0.8294, 0.8919, 0.8294, 0.7672, 0.8293, 0.7652, 0.7727, 0.89, 0.7727, 0.89, 0.7727, 0.7652, 0.7727, 0.75, 0.7259, 0.875, 0.7259, 1.0, 0.8733, 0.875, 0.8739, 0.8919, 0.8294, 1.009, 0.8323, 1.009, 0.8323, 0.8919, 0.8294, 0.89, 0.7727, 1.012, 0.7727, 1.012, 0.7727, 0.89, 0.7727, 0.875, 0.7259, 1.0, 0.7259, 0.125, 0.8733, 0.125, 1.0, 0.0, 1.0, 0.0, 0.8733])
me_cylinder_001.materials.append(mat_tortoise)
me_cylinder_001.use_remesh_preserve_volume = False
me_cylinder_001.use_remesh_preserve_attributes = False
me_cylinder_001.use_mirror_vertex_groups = False
me_cylinder_001.update()
me_cylinder_002 = bpy.data.meshes.new('Cylinder.002')
me_cylinder_002.from_pydata([(-0.3191, 1.186, 0.8479), (-0.05041, 1.075, 0.8479), (0.06089, 0.8064, 0.8479), (-0.05041, 0.5377, 0.8479), (-0.3191, 0.4264, 0.8479), (-0.5878, 0.5377, 0.8479), (-0.6991, 0.8064, 0.8479), (-0.5878, 1.075, 0.8479), (0.0, 0.38, -0.5629), (0.2687, 0.2687, -0.5629), (0.38, -1.661e-08, -0.5629), (0.2687, -0.2687, -0.5629), (-3.322e-08, -0.38, -0.5629), (-0.2687, -0.2687, -0.5629), (-0.4511, 0.04135, -0.6358), (-0.3334, 0.3063, -0.6292), (0.03258, -0.008872, -0.9666), (-0.06715, 0.419, -0.727), (0.0326, 0.28, -0.8918), (0.03799, -0.01083, -0.9684), (0.2687, 0.2687, -0.6582), (0.1933, 0.222, -0.9437), (0.03962, -0.01718, -0.9697), (0.38, -1.661e-08, -0.6582), (0.2414, 0.03347, -0.9841), (0.0365, -0.02421, -0.9699), (0.2687, -0.2687, -0.6582), (0.1488, -0.175, -0.9893), (0.03046, -0.02779, -0.9688), (-3.322e-08, -0.38, -0.6582), (-0.03026, -0.2814, -0.9562), (0.02505, -0.02583, -0.967), (-0.2687, -0.2687, -0.6582), (-0.191, -0.2233, -0.9042), (0.02343, -0.01948, -0.9657), (-0.4125, 0.01887, -0.6915), (-0.2391, -0.03483, -0.8638), (0.02655, -0.01246, -0.9655), (-0.2948, 0.2839, -0.6849), (-0.1465, 0.1737, -0.8586), (-0.1122, 0.6634, 0.4397), (0.0, 0.38, -0.09641), (-0.05608, 0.5217, 0.2869), (-0.01503, 0.418, 0.0907), (0.2687, 0.2687, -0.09641), (0.1556, 0.5546, 0.4417), (0.2535, 0.307, 0.09096), (0.2121, 0.4116, 0.2879), (0.38, -1.661e-08, -0.09641), (0.2668, 0.286, 0.4418), (0.3648, 0.03832, 0.09097), (0.3234, 0.143, 0.288), (0.2687, -0.2687, -0.09641), (0.1565, 0.01475, 0.4398), (0.2537, -0.2307, 0.0907), (0.2126, -0.127, 0.287), (-3.322e-08, -0.38, -0.09641), (-0.1122, -0.09661, 0.4397), (-0.01503, -0.342, 0.0907), (-0.05608, -0.2383, 0.2869), (-0.2687, -0.2687, -0.09641), (-0.3818, 0.01718, 0.4417), (-0.2839, -0.2304, 0.09096), (-0.3253, -0.1258, 0.2879), (-0.38, 4.531e-09, -0.09641), (-0.4932, 0.286, 0.4418), (-0.3952, 0.03832, 0.09097), (-0.4366, 0.143, 0.288), (-0.2687, 0.2687, -0.09641), (-0.3809, 0.5522, 0.4398), (-0.2837, 0.3067, 0.0907), (-0.3248, 0.4104, 0.287)], [], [(15, 68, 41, 8), (10, 48, 52, 11), (11, 52, 56, 12), (12, 56, 60, 13), (13, 60, 64, 14), (14, 64, 68, 15), (1, 0, 7, 6, 5, 4, 3, 2), (8, 41, 44, 9), (38, 15, 8, 17), (20, 9, 10, 23), (35, 14, 15, 38), (32, 13, 14, 35), (29, 12, 13, 32), (26, 11, 12, 29), (23, 10, 11, 26), (16, 19, 22, 25, 28, 31, 34, 37), (17, 20, 21, 18), (18, 21, 19, 16), (20, 23, 24, 21), (21, 24, 22, 19), (23, 26, 27, 24), (24, 27, 25, 22), (26, 29, 30, 27), (27, 30, 28, 25), (29, 32, 33, 30), (30, 33, 31, 28), (32, 35, 36, 33), (33, 36, 34, 31), (35, 38, 39, 36), (36, 39, 37, 34), (38, 17, 18, 39), (39, 18, 16, 37), (17, 8, 9, 20), (9, 44, 48, 10), (65, 6, 7, 69), (61, 5, 6, 65), (57, 4, 5, 61), (53, 3, 4, 57), (49, 2, 3, 53), (45, 1, 2, 49), (40, 0, 1, 45), (69, 40, 42, 71), (71, 42, 43, 70), (70, 43, 41, 68), (65, 69, 71, 67), (67, 71, 70, 66), (66, 70, 68, 64), (61, 65, 67, 63), (63, 67, 66, 62), (62, 66, 64, 60), (57, 61, 63, 59), (59, 63, 62, 58), (58, 62, 60, 56), (53, 57, 59, 55), (55, 59, 58, 54), (54, 58, 56, 52), (49, 53, 55, 51), (51, 55, 54, 50), (50, 54, 52, 48), (45, 49, 51, 47), (47, 51, 50, 46), (46, 50, 48, 44), (40, 45, 47, 42), (42, 47, 46, 43), (43, 46, 44, 41), (69, 7, 0, 40)])
_uv = me_cylinder_002.uv_layers.new(name='UVMap')
_uv.uv.foreach_set('vector', [0.125, 0.6093, 0.125, 0.7259, 0.0, 0.7259, 0.0, 0.6093, 0.75, 0.6093, 0.75, 0.7259, 0.625, 0.7259, 0.625, 0.6093, 0.625, 0.6093, 0.625, 0.7259, 0.5, 0.7259, 0.5, 0.6093, 0.5, 0.6093, 0.5, 0.7259, 0.375, 0.7259, 0.375, 0.6093, 0.375, 0.6093, 0.375, 0.7259, 0.25, 0.7259, 0.25, 0.6093, 0.25, 0.6093, 0.25, 0.7259, 0.125, 0.7259, 0.125, 0.6093, 0.4197, 0.4197, 0.25, 0.49, 0.08029, 0.4197, 0.01, 0.25, 0.08029, 0.08029, 0.25, 0.01, 0.4197, 0.08029, 0.49, 0.25, 1.0, 0.6093, 1.0, 0.7259, 0.875, 0.7259, 0.875, 0.6093, 0.125, 0.5854, 0.125, 0.6093, 0.0, 0.6093, 0.0, 0.5854, 0.875, 0.5854, 0.875, 0.6093, 0.75, 0.6093, 0.75, 0.5854, 0.25, 0.5854, 0.25, 0.6093, 0.125, 0.6093, 0.125, 0.5854, 0.375, 0.5854, 0.375, 0.6093, 0.25, 0.6093, 0.25, 0.5854, 0.5, 0.5854, 0.5, 0.6093, 0.375, 0.6093, 0.375, 0.5854, 0.625, 0.5854, 0.625, 0.6093, 0.5, 0.6093, 0.5, 0.5854, 0.75, 0.5854, 0.75, 0.6093, 0.625, 0.6093, 0.625, 0.5854, 0.75, 0.2564, 0.7545, 0.2545, 0.7564, 0.25, 0.7545, 0.2455, 0.75, 0.2436, 0.7455, 0.2455, 0.7436, 0.25, 0.7455, 0.2545, 1.0, 0.5854, 0.875, 0.5854, 0.8883, 0.5, 0.9867, 0.5, 0.7681, 0.4825, 0.9016, 0.4272, 0.7545, 0.2545, 0.75, 0.2564, 0.875, 0.5854, 0.75, 0.5854, 0.7633, 0.5, 0.8617, 0.5, 0.9272, 0.4016, 0.9825, 0.2681, 0.7564, 0.25, 0.7545, 0.2545, 0.75, 0.5854, 0.625, 0.5854, 0.6383, 0.5, 0.7367, 0.5, 0.9825, 0.2319, 0.9272, 0.09838, 0.7545, 0.2455, 0.7564, 0.25, 0.625, 0.5854, 0.5, 0.5854, 0.5133, 0.5, 0.6117, 0.5, 0.9016, 0.0728, 0.7681, 0.01749, 0.75, 0.2436, 0.7545, 0.2455, 0.5, 0.5854, 0.375, 0.5854, 0.3883, 0.5, 0.4867, 0.5, 0.7319, 0.01749, 0.5984, 0.0728, 0.7455, 0.2455, 0.75, 0.2436, 0.375, 0.5854, 0.25, 0.5854, 0.2633, 0.5, 0.3617, 0.5, 0.5728, 0.09838, 0.5175, 0.2319, 0.7436, 0.25, 0.7455, 0.2455, 0.25, 0.5854, 0.125, 0.5854, 0.1383, 0.5, 0.2367, 0.5, 0.5175, 0.2681, 0.5728, 0.4016, 0.7455, 0.2545, 0.7436, 0.25, 0.125, 0.5854, 0.0, 0.5854, 0.01332, 0.5, 0.1117, 0.5, 0.5984, 0.4272, 0.7319, 0.4825, 0.75, 0.2564, 0.7455, 0.2545, 1.0, 0.5854, 1.0, 0.6093, 0.875, 0.6093, 0.875, 0.5854, 0.875, 0.6093, 0.875, 0.7259, 0.75, 0.7259, 0.75, 0.6093, 0.25, 0.8739, 0.25, 1.0, 0.125, 1.0, 0.125, 0.8733, 0.375, 0.8739, 0.375, 1.0, 0.25, 1.0, 0.25, 0.8739, 0.5, 0.8733, 0.5, 1.0, 0.375, 1.0, 0.375, 0.8739, 0.625, 0.8733, 0.625, 1.0, 0.5, 1.0, 0.5, 0.8733, 0.75, 0.8739, 0.75, 1.0, 0.625, 1.0, 0.625, 0.8733, 0.875, 0.8739, 0.875, 1.0, 0.75, 1.0, 0.75, 0.8739, 1.0, 0.8733, 1.0, 1.0, 0.875, 1.0, 0.875, 0.8739, 0.125, 0.8733, 0.0, 0.8733, -0.0001368, 0.8344, 0.1203, 0.8333, 0.1203, 0.8333, -0.0001368, 0.8344, -0.0002784, 0.7727, 0.1186, 0.7727, 0.1186, 0.7727, -0.0002784, 0.7727, 0.0, 0.7259, 0.125, 0.7259, 0.25, 0.8739, 0.125, 0.8733, 0.1203, 0.8333, 0.2328, 0.8293, 0.2328, 0.8293, 0.1203, 0.8333, 0.1186, 0.7727, 0.2348, 0.7727, 0.2348, 0.7727, 0.1186, 0.7727, 0.125, 0.7259, 0.25, 0.7259, 0.375, 0.8739, 0.25, 0.8739, 0.2328, 0.8293, 0.3581, 0.8294, 0.3581, 0.8294, 0.2328, 0.8293, 0.2348, 0.7727, 0.36, 0.7727, 0.36, 0.7727, 0.2348, 0.7727, 0.25, 0.7259, 0.375, 0.7259, 0.5, 0.8733, 0.375, 0.8739, 0.3581, 0.8294, 0.4957, 0.8334, 0.4957, 0.8334, 0.3581, 0.8294, 0.36, 0.7727, 0.494, 0.7727, 0.494, 0.7727, 0.36, 0.7727, 0.375, 0.7259, 0.5, 0.7259, 0.625, 0.8733, 0.5, 0.8733, 0.4957, 0.8334, 0.6297, 0.8333, 0.6297, 0.8333, 0.4957, 0.8334, 0.494, 0.7727, 0.6314, 0.7727, 0.6314, 0.7727, 0.494, 0.7727, 0.5, 0.7259, 0.625, 0.7259, 0.75, 0.8739, 0.625, 0.8733, 0.6297, 0.8333, 0.7672, 0.8293, 0.7672, 0.8293, 0.6297, 0.8333, 0.6314, 0.7727, 0.7652, 0.7727, 0.7652, 0.7727, 0.6314, 0.7727, 0.625, 0.7259, 0.75, 0.7259, 0.875, 0.8739, 0.75, 0.8739, 0.7672, 0.8293, 0.8919, 0.8294, 0.8919, 0.8294, 0.7672, 0.8293, 0.7652, 0.7727, 0.89, 0.7727, 0.89, 0.7727, 0.7652, 0.7727, 0.75, 0.7259, 0.875, 0.7259, 1.0, 0.8733, 0.875, 0.8739, 0.8919, 0.8294, 1.009, 0.8323, 1.009, 0.8323, 0.8919, 0.8294, 0.89, 0.7727, 1.012, 0.7727, 1.012, 0.7727, 0.89, 0.7727, 0.875, 0.7259, 1.0, 0.7259, 0.125, 0.8733, 0.125, 1.0, 0.0, 1.0, 0.0, 0.8733])
me_cylinder_002.materials.append(mat_tortoise)
me_cylinder_002.use_remesh_preserve_volume = False
me_cylinder_002.use_remesh_preserve_attributes = False
me_cylinder_002.use_mirror_vertex_groups = False
me_cylinder_002.update()
me_cylinder_004 = bpy.data.meshes.new('Cylinder.004')
me_cylinder_004.from_pydata([(-0.3191, 1.186, 0.8479), (-0.05041, 1.075, 0.8479), (0.06089, 0.8064, 0.8479), (-0.05041, 0.5377, 0.8479), (-0.3191, 0.4264, 0.8479), (-0.5878, 0.5377, 0.8479), (-0.6991, 0.8064, 0.8479), (-0.5878, 1.075, 0.8479), (0.0, 0.38, -0.5629), (0.2687, 0.2687, -0.5629), (0.38, -1.661e-08, -0.5629), (0.2687, -0.2687, -0.5629), (-3.322e-08, -0.38, -0.5629), (-0.2687, -0.2687, -0.5629), (-0.4511, 0.04135, -0.6358), (-0.3334, 0.3063, -0.6292), (0.03258, -0.008872, -0.9666), (-0.06715, 0.419, -0.727), (0.0326, 0.28, -0.8918), (0.03799, -0.01083, -0.9684), (0.2687, 0.2687, -0.6582), (0.1933, 0.222, -0.9437), (0.03962, -0.01718, -0.9697), (0.38, -1.661e-08, -0.6582), (0.2414, 0.03347, -0.9841), (0.0365, -0.02421, -0.9699), (0.2687, -0.2687, -0.6582), (0.1488, -0.175, -0.9893), (0.03046, -0.02779, -0.9688), (-3.322e-08, -0.38, -0.6582), (-0.03026, -0.2814, -0.9562), (0.02505, -0.02583, -0.967), (-0.2687, -0.2687, -0.6582), (-0.191, -0.2233, -0.9042), (0.02343, -0.01948, -0.9657), (-0.4125, 0.01887, -0.6915), (-0.2391, -0.03483, -0.8638), (0.02655, -0.01246, -0.9655), (-0.2948, 0.2839, -0.6849), (-0.1465, 0.1737, -0.8586), (-0.1122, 0.6634, 0.4397), (0.0, 0.38, -0.09641), (-0.05608, 0.5217, 0.2869), (-0.01503, 0.418, 0.0907), (0.2687, 0.2687, -0.09641), (0.1556, 0.5546, 0.4417), (0.2535, 0.307, 0.09096), (0.2121, 0.4116, 0.2879), (0.38, -1.661e-08, -0.09641), (0.2668, 0.286, 0.4418), (0.3648, 0.03832, 0.09097), (0.3234, 0.143, 0.288), (0.2687, -0.2687, -0.09641), (0.1565, 0.01475, 0.4398), (0.2537, -0.2307, 0.0907), (0.2126, -0.127, 0.287), (-3.322e-08, -0.38, -0.09641), (-0.1122, -0.09661, 0.4397), (-0.01503, -0.342, 0.0907), (-0.05608, -0.2383, 0.2869), (-0.2687, -0.2687, -0.09641), (-0.3818, 0.01718, 0.4417), (-0.2839, -0.2304, 0.09096), (-0.3253, -0.1258, 0.2879), (-0.38, 4.531e-09, -0.09641), (-0.4932, 0.286, 0.4418), (-0.3952, 0.03832, 0.09097), (-0.4366, 0.143, 0.288), (-0.2687, 0.2687, -0.09641), (-0.3809, 0.5522, 0.4398), (-0.2837, 0.3067, 0.0907), (-0.3248, 0.4104, 0.287)], [], [(15, 68, 41, 8), (10, 48, 52, 11), (11, 52, 56, 12), (12, 56, 60, 13), (13, 60, 64, 14), (14, 64, 68, 15), (1, 0, 7, 6, 5, 4, 3, 2), (8, 41, 44, 9), (38, 15, 8, 17), (20, 9, 10, 23), (35, 14, 15, 38), (32, 13, 14, 35), (29, 12, 13, 32), (26, 11, 12, 29), (23, 10, 11, 26), (16, 19, 22, 25, 28, 31, 34, 37), (17, 20, 21, 18), (18, 21, 19, 16), (20, 23, 24, 21), (21, 24, 22, 19), (23, 26, 27, 24), (24, 27, 25, 22), (26, 29, 30, 27), (27, 30, 28, 25), (29, 32, 33, 30), (30, 33, 31, 28), (32, 35, 36, 33), (33, 36, 34, 31), (35, 38, 39, 36), (36, 39, 37, 34), (38, 17, 18, 39), (39, 18, 16, 37), (17, 8, 9, 20), (9, 44, 48, 10), (65, 6, 7, 69), (61, 5, 6, 65), (57, 4, 5, 61), (53, 3, 4, 57), (49, 2, 3, 53), (45, 1, 2, 49), (40, 0, 1, 45), (69, 40, 42, 71), (71, 42, 43, 70), (70, 43, 41, 68), (65, 69, 71, 67), (67, 71, 70, 66), (66, 70, 68, 64), (61, 65, 67, 63), (63, 67, 66, 62), (62, 66, 64, 60), (57, 61, 63, 59), (59, 63, 62, 58), (58, 62, 60, 56), (53, 57, 59, 55), (55, 59, 58, 54), (54, 58, 56, 52), (49, 53, 55, 51), (51, 55, 54, 50), (50, 54, 52, 48), (45, 49, 51, 47), (47, 51, 50, 46), (46, 50, 48, 44), (40, 45, 47, 42), (42, 47, 46, 43), (43, 46, 44, 41), (69, 7, 0, 40)])
_uv = me_cylinder_004.uv_layers.new(name='UVMap')
_uv.uv.foreach_set('vector', [0.125, 0.6093, 0.125, 0.7259, 0.0, 0.7259, 0.0, 0.6093, 0.75, 0.6093, 0.75, 0.7259, 0.625, 0.7259, 0.625, 0.6093, 0.625, 0.6093, 0.625, 0.7259, 0.5, 0.7259, 0.5, 0.6093, 0.5, 0.6093, 0.5, 0.7259, 0.375, 0.7259, 0.375, 0.6093, 0.375, 0.6093, 0.375, 0.7259, 0.25, 0.7259, 0.25, 0.6093, 0.25, 0.6093, 0.25, 0.7259, 0.125, 0.7259, 0.125, 0.6093, 0.4197, 0.4197, 0.25, 0.49, 0.08029, 0.4197, 0.01, 0.25, 0.08029, 0.08029, 0.25, 0.01, 0.4197, 0.08029, 0.49, 0.25, 1.0, 0.6093, 1.0, 0.7259, 0.875, 0.7259, 0.875, 0.6093, 0.125, 0.5854, 0.125, 0.6093, 0.0, 0.6093, 0.0, 0.5854, 0.875, 0.5854, 0.875, 0.6093, 0.75, 0.6093, 0.75, 0.5854, 0.25, 0.5854, 0.25, 0.6093, 0.125, 0.6093, 0.125, 0.5854, 0.375, 0.5854, 0.375, 0.6093, 0.25, 0.6093, 0.25, 0.5854, 0.5, 0.5854, 0.5, 0.6093, 0.375, 0.6093, 0.375, 0.5854, 0.625, 0.5854, 0.625, 0.6093, 0.5, 0.6093, 0.5, 0.5854, 0.75, 0.5854, 0.75, 0.6093, 0.625, 0.6093, 0.625, 0.5854, 0.75, 0.2564, 0.7545, 0.2545, 0.7564, 0.25, 0.7545, 0.2455, 0.75, 0.2436, 0.7455, 0.2455, 0.7436, 0.25, 0.7455, 0.2545, 1.0, 0.5854, 0.875, 0.5854, 0.8883, 0.5, 0.9867, 0.5, 0.7681, 0.4825, 0.9016, 0.4272, 0.7545, 0.2545, 0.75, 0.2564, 0.875, 0.5854, 0.75, 0.5854, 0.7633, 0.5, 0.8617, 0.5, 0.9272, 0.4016, 0.9825, 0.2681, 0.7564, 0.25, 0.7545, 0.2545, 0.75, 0.5854, 0.625, 0.5854, 0.6383, 0.5, 0.7367, 0.5, 0.9825, 0.2319, 0.9272, 0.09838, 0.7545, 0.2455, 0.7564, 0.25, 0.625, 0.5854, 0.5, 0.5854, 0.5133, 0.5, 0.6117, 0.5, 0.9016, 0.0728, 0.7681, 0.01749, 0.75, 0.2436, 0.7545, 0.2455, 0.5, 0.5854, 0.375, 0.5854, 0.3883, 0.5, 0.4867, 0.5, 0.7319, 0.01749, 0.5984, 0.0728, 0.7455, 0.2455, 0.75, 0.2436, 0.375, 0.5854, 0.25, 0.5854, 0.2633, 0.5, 0.3617, 0.5, 0.5728, 0.09838, 0.5175, 0.2319, 0.7436, 0.25, 0.7455, 0.2455, 0.25, 0.5854, 0.125, 0.5854, 0.1383, 0.5, 0.2367, 0.5, 0.5175, 0.2681, 0.5728, 0.4016, 0.7455, 0.2545, 0.7436, 0.25, 0.125, 0.5854, 0.0, 0.5854, 0.01332, 0.5, 0.1117, 0.5, 0.5984, 0.4272, 0.7319, 0.4825, 0.75, 0.2564, 0.7455, 0.2545, 1.0, 0.5854, 1.0, 0.6093, 0.875, 0.6093, 0.875, 0.5854, 0.875, 0.6093, 0.875, 0.7259, 0.75, 0.7259, 0.75, 0.6093, 0.25, 0.8739, 0.25, 1.0, 0.125, 1.0, 0.125, 0.8733, 0.375, 0.8739, 0.375, 1.0, 0.25, 1.0, 0.25, 0.8739, 0.5, 0.8733, 0.5, 1.0, 0.375, 1.0, 0.375, 0.8739, 0.625, 0.8733, 0.625, 1.0, 0.5, 1.0, 0.5, 0.8733, 0.75, 0.8739, 0.75, 1.0, 0.625, 1.0, 0.625, 0.8733, 0.875, 0.8739, 0.875, 1.0, 0.75, 1.0, 0.75, 0.8739, 1.0, 0.8733, 1.0, 1.0, 0.875, 1.0, 0.875, 0.8739, 0.125, 0.8733, 0.0, 0.8733, -0.0001368, 0.8344, 0.1203, 0.8333, 0.1203, 0.8333, -0.0001368, 0.8344, -0.0002784, 0.7727, 0.1186, 0.7727, 0.1186, 0.7727, -0.0002784, 0.7727, 0.0, 0.7259, 0.125, 0.7259, 0.25, 0.8739, 0.125, 0.8733, 0.1203, 0.8333, 0.2328, 0.8293, 0.2328, 0.8293, 0.1203, 0.8333, 0.1186, 0.7727, 0.2348, 0.7727, 0.2348, 0.7727, 0.1186, 0.7727, 0.125, 0.7259, 0.25, 0.7259, 0.375, 0.8739, 0.25, 0.8739, 0.2328, 0.8293, 0.3581, 0.8294, 0.3581, 0.8294, 0.2328, 0.8293, 0.2348, 0.7727, 0.36, 0.7727, 0.36, 0.7727, 0.2348, 0.7727, 0.25, 0.7259, 0.375, 0.7259, 0.5, 0.8733, 0.375, 0.8739, 0.3581, 0.8294, 0.4957, 0.8334, 0.4957, 0.8334, 0.3581, 0.8294, 0.36, 0.7727, 0.494, 0.7727, 0.494, 0.7727, 0.36, 0.7727, 0.375, 0.7259, 0.5, 0.7259, 0.625, 0.8733, 0.5, 0.8733, 0.4957, 0.8334, 0.6297, 0.8333, 0.6297, 0.8333, 0.4957, 0.8334, 0.494, 0.7727, 0.6314, 0.7727, 0.6314, 0.7727, 0.494, 0.7727, 0.5, 0.7259, 0.625, 0.7259, 0.75, 0.8739, 0.625, 0.8733, 0.6297, 0.8333, 0.7672, 0.8293, 0.7672, 0.8293, 0.6297, 0.8333, 0.6314, 0.7727, 0.7652, 0.7727, 0.7652, 0.7727, 0.6314, 0.7727, 0.625, 0.7259, 0.75, 0.7259, 0.875, 0.8739, 0.75, 0.8739, 0.7672, 0.8293, 0.8919, 0.8294, 0.8919, 0.8294, 0.7672, 0.8293, 0.7652, 0.7727, 0.89, 0.7727, 0.89, 0.7727, 0.7652, 0.7727, 0.75, 0.7259, 0.875, 0.7259, 1.0, 0.8733, 0.875, 0.8739, 0.8919, 0.8294, 1.009, 0.8323, 1.009, 0.8323, 0.8919, 0.8294, 0.89, 0.7727, 1.012, 0.7727, 1.012, 0.7727, 0.89, 0.7727, 0.875, 0.7259, 1.0, 0.7259, 0.125, 0.8733, 0.125, 1.0, 0.0, 1.0, 0.0, 0.8733])
me_cylinder_004.materials.append(mat_tortoise)
me_cylinder_004.use_remesh_preserve_volume = False
me_cylinder_004.use_remesh_preserve_attributes = False
me_cylinder_004.use_mirror_vertex_groups = False
me_cylinder_004.update()
me_cylinder_005 = bpy.data.meshes.new('Cylinder.005')
me_cylinder_005.from_pydata([(-0.3191, 1.186, 0.8479), (-0.05041, 1.075, 0.8479), (0.06089, 0.8064, 0.8479), (-0.05041, 0.5377, 0.8479), (-0.3191, 0.4264, 0.8479), (-0.5878, 0.5377, 0.8479), (-0.6991, 0.8064, 0.8479), (-0.5878, 1.075, 0.8479), (0.0, 0.38, -0.5629), (0.2687, 0.2687, -0.5629), (0.38, -1.661e-08, -0.5629), (0.2687, -0.2687, -0.5629), (-3.322e-08, -0.38, -0.5629), (-0.2687, -0.2687, -0.5629), (-0.4511, 0.04135, -0.6358), (-0.3334, 0.3063, -0.6292), (0.03258, -0.008872, -0.9666), (-0.06715, 0.419, -0.727), (0.0326, 0.28, -0.8918), (0.03799, -0.01083, -0.9684), (0.2687, 0.2687, -0.6582), (0.1933, 0.222, -0.9437), (0.03962, -0.01718, -0.9697), (0.38, -1.661e-08, -0.6582), (0.2414, 0.03347, -0.9841), (0.0365, -0.02421, -0.9699), (0.2687, -0.2687, -0.6582), (0.1488, -0.175, -0.9893), (0.03046, -0.02779, -0.9688), (-3.322e-08, -0.38, -0.6582), (-0.03026, -0.2814, -0.9562), (0.02505, -0.02583, -0.967), (-0.2687, -0.2687, -0.6582), (-0.191, -0.2233, -0.9042), (0.02343, -0.01948, -0.9657), (-0.4125, 0.01887, -0.6915), (-0.2391, -0.03483, -0.8638), (0.02655, -0.01246, -0.9655), (-0.2948, 0.2839, -0.6849), (-0.1465, 0.1737, -0.8586), (-0.1122, 0.6634, 0.4397), (0.0, 0.38, -0.09641), (-0.05608, 0.5217, 0.2869), (-0.01503, 0.418, 0.0907), (0.2687, 0.2687, -0.09641), (0.1556, 0.5546, 0.4417), (0.2535, 0.307, 0.09096), (0.2121, 0.4116, 0.2879), (0.38, -1.661e-08, -0.09641), (0.2668, 0.286, 0.4418), (0.3648, 0.03832, 0.09097), (0.3234, 0.143, 0.288), (0.2687, -0.2687, -0.09641), (0.1565, 0.01475, 0.4398), (0.2537, -0.2307, 0.0907), (0.2126, -0.127, 0.287), (-3.322e-08, -0.38, -0.09641), (-0.1122, -0.09661, 0.4397), (-0.01503, -0.342, 0.0907), (-0.05608, -0.2383, 0.2869), (-0.2687, -0.2687, -0.09641), (-0.3818, 0.01718, 0.4417), (-0.2839, -0.2304, 0.09096), (-0.3253, -0.1258, 0.2879), (-0.38, 4.531e-09, -0.09641), (-0.4932, 0.286, 0.4418), (-0.3952, 0.03832, 0.09097), (-0.4366, 0.143, 0.288), (-0.2687, 0.2687, -0.09641), (-0.3809, 0.5522, 0.4398), (-0.2837, 0.3067, 0.0907), (-0.3248, 0.4104, 0.287)], [], [(15, 68, 41, 8), (10, 48, 52, 11), (11, 52, 56, 12), (12, 56, 60, 13), (13, 60, 64, 14), (14, 64, 68, 15), (1, 0, 7, 6, 5, 4, 3, 2), (8, 41, 44, 9), (38, 15, 8, 17), (20, 9, 10, 23), (35, 14, 15, 38), (32, 13, 14, 35), (29, 12, 13, 32), (26, 11, 12, 29), (23, 10, 11, 26), (16, 19, 22, 25, 28, 31, 34, 37), (17, 20, 21, 18), (18, 21, 19, 16), (20, 23, 24, 21), (21, 24, 22, 19), (23, 26, 27, 24), (24, 27, 25, 22), (26, 29, 30, 27), (27, 30, 28, 25), (29, 32, 33, 30), (30, 33, 31, 28), (32, 35, 36, 33), (33, 36, 34, 31), (35, 38, 39, 36), (36, 39, 37, 34), (38, 17, 18, 39), (39, 18, 16, 37), (17, 8, 9, 20), (9, 44, 48, 10), (65, 6, 7, 69), (61, 5, 6, 65), (57, 4, 5, 61), (53, 3, 4, 57), (49, 2, 3, 53), (45, 1, 2, 49), (40, 0, 1, 45), (69, 40, 42, 71), (71, 42, 43, 70), (70, 43, 41, 68), (65, 69, 71, 67), (67, 71, 70, 66), (66, 70, 68, 64), (61, 65, 67, 63), (63, 67, 66, 62), (62, 66, 64, 60), (57, 61, 63, 59), (59, 63, 62, 58), (58, 62, 60, 56), (53, 57, 59, 55), (55, 59, 58, 54), (54, 58, 56, 52), (49, 53, 55, 51), (51, 55, 54, 50), (50, 54, 52, 48), (45, 49, 51, 47), (47, 51, 50, 46), (46, 50, 48, 44), (40, 45, 47, 42), (42, 47, 46, 43), (43, 46, 44, 41), (69, 7, 0, 40)])
_uv = me_cylinder_005.uv_layers.new(name='UVMap')
_uv.uv.foreach_set('vector', [0.125, 0.6093, 0.125, 0.7259, 0.0, 0.7259, 0.0, 0.6093, 0.75, 0.6093, 0.75, 0.7259, 0.625, 0.7259, 0.625, 0.6093, 0.625, 0.6093, 0.625, 0.7259, 0.5, 0.7259, 0.5, 0.6093, 0.5, 0.6093, 0.5, 0.7259, 0.375, 0.7259, 0.375, 0.6093, 0.375, 0.6093, 0.375, 0.7259, 0.25, 0.7259, 0.25, 0.6093, 0.25, 0.6093, 0.25, 0.7259, 0.125, 0.7259, 0.125, 0.6093, 0.4197, 0.4197, 0.25, 0.49, 0.08029, 0.4197, 0.01, 0.25, 0.08029, 0.08029, 0.25, 0.01, 0.4197, 0.08029, 0.49, 0.25, 1.0, 0.6093, 1.0, 0.7259, 0.875, 0.7259, 0.875, 0.6093, 0.125, 0.5854, 0.125, 0.6093, 0.0, 0.6093, 0.0, 0.5854, 0.875, 0.5854, 0.875, 0.6093, 0.75, 0.6093, 0.75, 0.5854, 0.25, 0.5854, 0.25, 0.6093, 0.125, 0.6093, 0.125, 0.5854, 0.375, 0.5854, 0.375, 0.6093, 0.25, 0.6093, 0.25, 0.5854, 0.5, 0.5854, 0.5, 0.6093, 0.375, 0.6093, 0.375, 0.5854, 0.625, 0.5854, 0.625, 0.6093, 0.5, 0.6093, 0.5, 0.5854, 0.75, 0.5854, 0.75, 0.6093, 0.625, 0.6093, 0.625, 0.5854, 0.75, 0.2564, 0.7545, 0.2545, 0.7564, 0.25, 0.7545, 0.2455, 0.75, 0.2436, 0.7455, 0.2455, 0.7436, 0.25, 0.7455, 0.2545, 1.0, 0.5854, 0.875, 0.5854, 0.8883, 0.5, 0.9867, 0.5, 0.7681, 0.4825, 0.9016, 0.4272, 0.7545, 0.2545, 0.75, 0.2564, 0.875, 0.5854, 0.75, 0.5854, 0.7633, 0.5, 0.8617, 0.5, 0.9272, 0.4016, 0.9825, 0.2681, 0.7564, 0.25, 0.7545, 0.2545, 0.75, 0.5854, 0.625, 0.5854, 0.6383, 0.5, 0.7367, 0.5, 0.9825, 0.2319, 0.9272, 0.09838, 0.7545, 0.2455, 0.7564, 0.25, 0.625, 0.5854, 0.5, 0.5854, 0.5133, 0.5, 0.6117, 0.5, 0.9016, 0.0728, 0.7681, 0.01749, 0.75, 0.2436, 0.7545, 0.2455, 0.5, 0.5854, 0.375, 0.5854, 0.3883, 0.5, 0.4867, 0.5, 0.7319, 0.01749, 0.5984, 0.0728, 0.7455, 0.2455, 0.75, 0.2436, 0.375, 0.5854, 0.25, 0.5854, 0.2633, 0.5, 0.3617, 0.5, 0.5728, 0.09838, 0.5175, 0.2319, 0.7436, 0.25, 0.7455, 0.2455, 0.25, 0.5854, 0.125, 0.5854, 0.1383, 0.5, 0.2367, 0.5, 0.5175, 0.2681, 0.5728, 0.4016, 0.7455, 0.2545, 0.7436, 0.25, 0.125, 0.5854, 0.0, 0.5854, 0.01332, 0.5, 0.1117, 0.5, 0.5984, 0.4272, 0.7319, 0.4825, 0.75, 0.2564, 0.7455, 0.2545, 1.0, 0.5854, 1.0, 0.6093, 0.875, 0.6093, 0.875, 0.5854, 0.875, 0.6093, 0.875, 0.7259, 0.75, 0.7259, 0.75, 0.6093, 0.25, 0.8739, 0.25, 1.0, 0.125, 1.0, 0.125, 0.8733, 0.375, 0.8739, 0.375, 1.0, 0.25, 1.0, 0.25, 0.8739, 0.5, 0.8733, 0.5, 1.0, 0.375, 1.0, 0.375, 0.8739, 0.625, 0.8733, 0.625, 1.0, 0.5, 1.0, 0.5, 0.8733, 0.75, 0.8739, 0.75, 1.0, 0.625, 1.0, 0.625, 0.8733, 0.875, 0.8739, 0.875, 1.0, 0.75, 1.0, 0.75, 0.8739, 1.0, 0.8733, 1.0, 1.0, 0.875, 1.0, 0.875, 0.8739, 0.125, 0.8733, 0.0, 0.8733, -0.0001368, 0.8344, 0.1203, 0.8333, 0.1203, 0.8333, -0.0001368, 0.8344, -0.0002784, 0.7727, 0.1186, 0.7727, 0.1186, 0.7727, -0.0002784, 0.7727, 0.0, 0.7259, 0.125, 0.7259, 0.25, 0.8739, 0.125, 0.8733, 0.1203, 0.8333, 0.2328, 0.8293, 0.2328, 0.8293, 0.1203, 0.8333, 0.1186, 0.7727, 0.2348, 0.7727, 0.2348, 0.7727, 0.1186, 0.7727, 0.125, 0.7259, 0.25, 0.7259, 0.375, 0.8739, 0.25, 0.8739, 0.2328, 0.8293, 0.3581, 0.8294, 0.3581, 0.8294, 0.2328, 0.8293, 0.2348, 0.7727, 0.36, 0.7727, 0.36, 0.7727, 0.2348, 0.7727, 0.25, 0.7259, 0.375, 0.7259, 0.5, 0.8733, 0.375, 0.8739, 0.3581, 0.8294, 0.4957, 0.8334, 0.4957, 0.8334, 0.3581, 0.8294, 0.36, 0.7727, 0.494, 0.7727, 0.494, 0.7727, 0.36, 0.7727, 0.375, 0.7259, 0.5, 0.7259, 0.625, 0.8733, 0.5, 0.8733, 0.4957, 0.8334, 0.6297, 0.8333, 0.6297, 0.8333, 0.4957, 0.8334, 0.494, 0.7727, 0.6314, 0.7727, 0.6314, 0.7727, 0.494, 0.7727, 0.5, 0.7259, 0.625, 0.7259, 0.75, 0.8739, 0.625, 0.8733, 0.6297, 0.8333, 0.7672, 0.8293, 0.7672, 0.8293, 0.6297, 0.8333, 0.6314, 0.7727, 0.7652, 0.7727, 0.7652, 0.7727, 0.6314, 0.7727, 0.625, 0.7259, 0.75, 0.7259, 0.875, 0.8739, 0.75, 0.8739, 0.7672, 0.8293, 0.8919, 0.8294, 0.8919, 0.8294, 0.7672, 0.8293, 0.7652, 0.7727, 0.89, 0.7727, 0.89, 0.7727, 0.7652, 0.7727, 0.75, 0.7259, 0.875, 0.7259, 1.0, 0.8733, 0.875, 0.8739, 0.8919, 0.8294, 1.009, 0.8323, 1.009, 0.8323, 0.8919, 0.8294, 0.89, 0.7727, 1.012, 0.7727, 1.012, 0.7727, 0.89, 0.7727, 0.875, 0.7259, 1.0, 0.7259, 0.125, 0.8733, 0.125, 1.0, 0.0, 1.0, 0.0, 0.8733])
me_cylinder_005.materials.append(mat_tortoise)
me_cylinder_005.use_remesh_preserve_volume = False
me_cylinder_005.use_remesh_preserve_attributes = False
me_cylinder_005.use_mirror_vertex_groups = False
me_cylinder_005.update()
me_cylinder_006 = bpy.data.meshes.new('Cylinder.006')
me_cylinder_006.from_pydata([(0.0, 0.38, -1.0), (-1.788e-08, 1.043e-08, 1.0), (0.3614, 0.1174, -1.0), (0.2234, -0.3074, -1.0), (-0.2234, -0.3074, -1.0), (-0.3614, 0.1174, -1.0), (-3.677e-09, 0.3019, 0.5172), (0.0, 0.38, 0.09643), (-1.397e-09, 0.3571, 0.3088), (0.3614, 0.1174, 0.09643), (0.2871, 0.09328, 0.5172), (0.3396, 0.1104, 0.3088), (0.2234, -0.3074, 0.09643), (0.1774, -0.2442, 0.5172), (0.2099, -0.2889, 0.3088), (-0.2234, -0.3074, 0.09643), (-0.1774, -0.2442, 0.5172), (-0.2099, -0.2889, 0.3088), (-0.3614, 0.1174, 0.09643), (-0.2871, 0.09328, 0.5172), (-0.3396, 0.1104, 0.3088)], [], [(5, 18, 7, 0), (3, 12, 15, 4), (4, 15, 18, 5), (2, 9, 12, 3), (0, 7, 9, 2), (0, 2, 3, 4, 5), (16, 1, 19), (13, 1, 16), (10, 1, 13), (6, 1, 10), (19, 6, 8, 20), (20, 8, 7, 18), (16, 19, 20, 17), (17, 20, 18, 15), (13, 16, 17, 14), (14, 17, 15, 12), (10, 13, 14, 11), (11, 14, 12, 9), (6, 10, 11, 8), (8, 11, 9, 7), (19, 1, 6)])
_uv = me_cylinder_006.uv_layers.new(name='UVMap')
_uv.uv.foreach_set('vector', [0.2, 0.5, 0.2, 0.6962, 2.98e-08, 0.6962, 2.98e-08, 0.5, 0.6, 0.5, 0.6, 0.6962, 0.4, 0.6962, 0.4, 0.5, 0.4, 0.5, 0.4, 0.6962, 0.2, 0.6962, 0.2, 0.5, 0.8, 0.5, 0.8, 0.6962, 0.6, 0.6962, 0.6, 0.5, 1.0, 0.5, 1.0, 0.6962, 0.8, 0.6962, 0.8, 0.5, 0.75, 0.49, 0.9783, 0.3242, 0.8911, 0.05584, 0.6089, 0.05584, 0.5217, 0.3242, 0.3589, 0.8014, 0.2, 1.0, 0.2, 0.8014, 0.5589, 0.8014, 0.4, 1.0, 0.4, 0.8014, 0.7589, 0.8014, 0.6, 1.0, 0.6, 0.8014, 0.9589, 0.8014, 0.8, 1.0, 0.8, 0.8014, 0.1589, 0.8014, 2.98e-08, 0.8014, 0.006022, 0.75, 0.194, 0.75, 0.194, 0.75, 0.006022, 0.75, 2.98e-08, 0.6962, 0.2, 0.6962, 0.3589, 0.8014, 0.2, 0.8014, 0.206, 0.75, 0.394, 0.75, 0.394, 0.75, 0.206, 0.75, 0.2, 0.6962, 0.4, 0.6962, 0.5589, 0.8014, 0.4, 0.8014, 0.406, 0.75, 0.594, 0.75, 0.594, 0.75, 0.406, 0.75, 0.4, 0.6962, 0.6, 0.6962, 0.7589, 0.8014, 0.6, 0.8014, 0.606, 0.75, 0.794, 0.75, 0.794, 0.75, 0.606, 0.75, 0.6, 0.6962, 0.8, 0.6962, 0.9589, 0.8014, 0.8, 0.8014, 0.806, 0.75, 0.994, 0.75, 0.994, 0.75, 0.806, 0.75, 0.8, 0.6962, 1.0, 0.6962, 0.1589, 0.8014, 2.98e-08, 1.0, 2.98e-08, 0.8014])
me_cylinder_006.materials.append(mat_tortoise)
me_cylinder_006.use_remesh_preserve_volume = False
me_cylinder_006.use_remesh_preserve_attributes = False
me_cylinder_006.use_mirror_vertex_groups = False
me_cylinder_006.update()

# ---- objects
ob_light = bpy.data.objects.new('Light', light_light)
ob_shell = bpy.data.objects.new('Shell', me_icosphere)
ob_head_and_neck = bpy.data.objects.new('Head and neck', me_cylinder)
ob_cylinder = bpy.data.objects.new('Cylinder', me_cylinder_001)
ob_cylinder_001 = bpy.data.objects.new('Cylinder.001', me_cylinder_002)
ob_cylinder_003 = bpy.data.objects.new('Cylinder.003', me_cylinder_004)
ob_cylinder_004 = bpy.data.objects.new('Cylinder.004', me_cylinder_005)
ob_cylinder_002 = bpy.data.objects.new('Cylinder.002', me_cylinder_006)
ob_camera = bpy.data.objects.new('Camera', cam_camera)

# ---- transforms, parenting, visibility, modifiers, constraints
ob_light.location = (1.546, -3.267, 5.904)
ob_light.rotation_euler = (0.6503, 0.05522, 0.2956)
ob_light.lock_rotations_4d = False
ob_light.empty_display_type = 'ARROWS'
ob_light.color = (0.0, 0.0, 0.0, 0.0)
ob_light.lineart.crease_threshold = 0.0
ob_shell.location = (0.5411, 0.8092, 0.24)
ob_shell.rotation_euler = (0.0, -0.0, -1.571)
ob_shell.scale = (1.244, 1.0, 1.0)
ob_shell.lineart.crease_threshold = 0.0
ob_head_and_neck.location = (0.5341, -1.477, 0.1264)
ob_head_and_neck.rotation_euler = (0.0, 1.126, -1.571)
ob_head_and_neck.scale = (1.271, 1.325, 1.068)
ob_head_and_neck.lineart.crease_threshold = 0.0
ob_cylinder.location = (1.422, -0.741, 0.05163)
ob_cylinder.rotation_euler = (-0.3662, -0.5707, 0.2043)
ob_cylinder.scale = (0.9851, 1.011, 1.224)
ob_cylinder.lineart.crease_threshold = 0.0
ob_cylinder_001.location = (1.468, 1.835, 0.02187)
ob_cylinder_001.rotation_euler = (-0.3662, -0.5707, 1.565)
ob_cylinder_001.scale = (1.013, 1.042, 1.248)
ob_cylinder_001.lineart.crease_threshold = 0.0
ob_cylinder_003.location = (-0.2865, -0.6995, 0.07238)
ob_cylinder_003.rotation_euler = (-0.3065, 0.696, -0.04013)
ob_cylinder_003.scale = (-0.967, 1.082, 1.292)
ob_cylinder_003.lineart.crease_threshold = 0.0
ob_cylinder_004.location = (-0.3614, 1.922, 0.2088)
ob_cylinder_004.rotation_euler = (-0.3215, 6.654, -1.758)
ob_cylinder_004.scale = (-0.967, 1.082, 1.292)
ob_cylinder_004.lineart.crease_threshold = 0.0
ob_cylinder_002.location = (0.5342, 2.694, -0.1973)
ob_cylinder_002.rotation_euler = (-0.0, -2.392, -1.571)
ob_cylinder_002.scale = (0.547, 0.547, 0.3195)
ob_cylinder_002.lineart.crease_threshold = 0.0
ob_camera.location = (-6.803, -9.754, 8.95)
ob_camera.rotation_euler = (0.9408, -1.373e-06, -0.8386)
ob_camera.lineart.crease_threshold = 0.0

# ---- collection membership
col_collection.objects.link(ob_light)
col_collection.objects.link(ob_shell)
col_collection.objects.link(ob_head_and_neck)
col_collection.objects.link(ob_cylinder)
col_collection.objects.link(ob_cylinder_001)
col_collection.objects.link(ob_cylinder_003)
col_collection.objects.link(ob_cylinder_004)
col_collection.objects.link(ob_cylinder_002)
col_collection.objects.link(ob_camera)

# ---- scene / render settings (as saved in the file)
scene.camera = ob_camera
scene.frame_start = 1; scene.frame_end = 250; scene.frame_set(1)
scene.render.engine = 'BLENDER_EEVEE_NEXT'
scene.cycles.use_denoising = False
scene.cycles.samples = 128
scene.cycles.sampling_pattern = 'TABULATED_SOBOL'
scene.cycles.use_adaptive_sampling = False
scene.cycles.use_light_tree = False
scene.view_settings.view_transform = 'Filmic'
bpy.context.view_layer.update()
